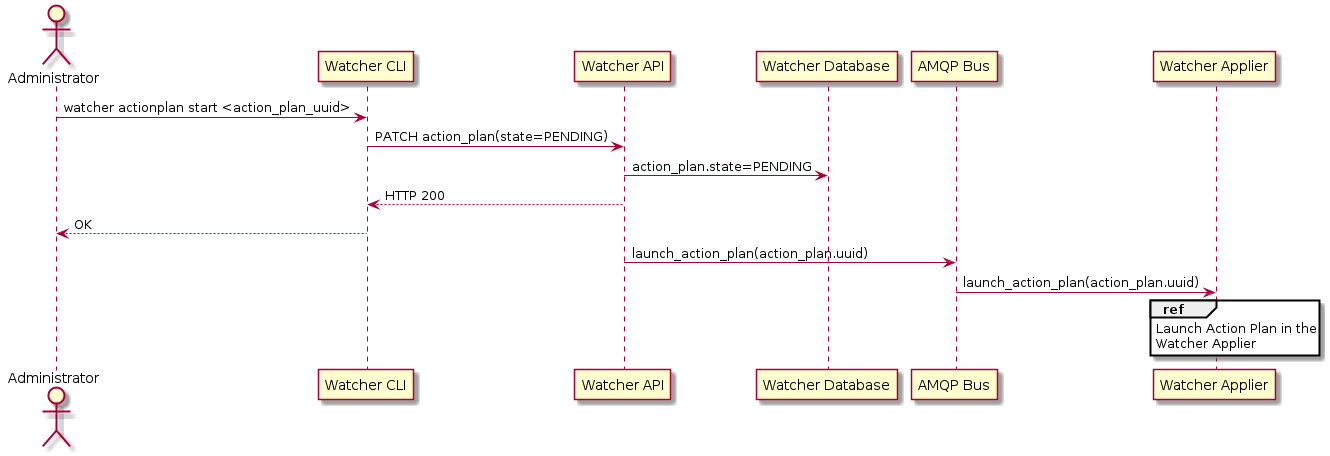

The diagram above was rendered by PlantUML. Its source (embedded in the PNG):
@startuml

actor Administrator

Administrator -> "Watcher CLI" : watcher actionplan start <action_plan_uuid>

"Watcher CLI" -> "Watcher API" : PATCH action_plan(state=PENDING)
"Watcher API" -> "Watcher Database" : action_plan.state=PENDING

"Watcher CLI" <-- "Watcher API" : HTTP 200

Administrator <-- "Watcher CLI" : OK

"Watcher API" -> "AMQP Bus" : launch_action_plan(action_plan.uuid)
"AMQP Bus" -> "Watcher Applier" : launch_action_plan(action_plan.uuid)

ref over "Watcher Applier"
  Launch Action Plan in the
  Watcher Applier
end ref

@enduml